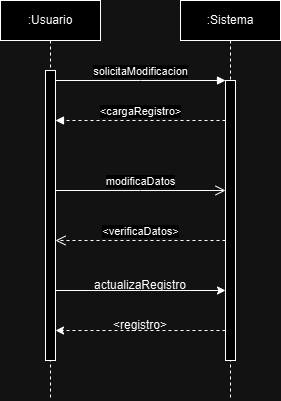

The diagram above was exported from draw.io. Its source (the exported page's mxGraphModel, read from the mxfile embedded in the PNG):
<mxGraphModel dx="880" dy="468" grid="1" gridSize="10" guides="1" tooltips="1" connect="1" arrows="1" fold="1" page="1" pageScale="1" pageWidth="850" pageHeight="1100" math="0" shadow="0">
  <root>
    <mxCell id="0" />
    <mxCell id="1" parent="0" />
    <mxCell id="aM9ryv3xv72pqoxQDRHE-1" value=":Usuario" style="shape=umlLifeline;perimeter=lifelinePerimeter;whiteSpace=wrap;html=1;container=0;dropTarget=0;collapsible=0;recursiveResize=0;outlineConnect=0;portConstraint=eastwest;newEdgeStyle={&quot;edgeStyle&quot;:&quot;elbowEdgeStyle&quot;,&quot;elbow&quot;:&quot;vertical&quot;,&quot;curved&quot;:0,&quot;rounded&quot;:0};" parent="1" vertex="1">
      <mxGeometry x="40" y="40" width="100" height="400" as="geometry" />
    </mxCell>
    <mxCell id="aM9ryv3xv72pqoxQDRHE-2" value="" style="html=1;points=[];perimeter=orthogonalPerimeter;outlineConnect=0;targetShapes=umlLifeline;portConstraint=eastwest;newEdgeStyle={&quot;edgeStyle&quot;:&quot;elbowEdgeStyle&quot;,&quot;elbow&quot;:&quot;vertical&quot;,&quot;curved&quot;:0,&quot;rounded&quot;:0};" parent="aM9ryv3xv72pqoxQDRHE-1" vertex="1">
      <mxGeometry x="45" y="70" width="10" height="290" as="geometry" />
    </mxCell>
    <mxCell id="aM9ryv3xv72pqoxQDRHE-5" value=":Sistema" style="shape=umlLifeline;perimeter=lifelinePerimeter;whiteSpace=wrap;html=1;container=0;dropTarget=0;collapsible=0;recursiveResize=0;outlineConnect=0;portConstraint=eastwest;newEdgeStyle={&quot;edgeStyle&quot;:&quot;elbowEdgeStyle&quot;,&quot;elbow&quot;:&quot;vertical&quot;,&quot;curved&quot;:0,&quot;rounded&quot;:0};" parent="1" vertex="1">
      <mxGeometry x="220" y="40" width="100" height="400" as="geometry" />
    </mxCell>
    <mxCell id="aM9ryv3xv72pqoxQDRHE-6" value="" style="html=1;points=[];perimeter=orthogonalPerimeter;outlineConnect=0;targetShapes=umlLifeline;portConstraint=eastwest;newEdgeStyle={&quot;edgeStyle&quot;:&quot;elbowEdgeStyle&quot;,&quot;elbow&quot;:&quot;vertical&quot;,&quot;curved&quot;:0,&quot;rounded&quot;:0};" parent="aM9ryv3xv72pqoxQDRHE-5" vertex="1">
      <mxGeometry x="45" y="80" width="10" height="280" as="geometry" />
    </mxCell>
    <mxCell id="aM9ryv3xv72pqoxQDRHE-7" value="solicitaModificacion" style="html=1;verticalAlign=bottom;endArrow=block;edgeStyle=elbowEdgeStyle;elbow=vertical;curved=0;rounded=0;" parent="1" source="aM9ryv3xv72pqoxQDRHE-2" target="aM9ryv3xv72pqoxQDRHE-6" edge="1">
      <mxGeometry relative="1" as="geometry">
        <mxPoint x="195" y="130" as="sourcePoint" />
        <Array as="points">
          <mxPoint x="180" y="120" />
        </Array>
      </mxGeometry>
    </mxCell>
    <mxCell id="aM9ryv3xv72pqoxQDRHE-8" value="&amp;lt;verificaDatos&amp;gt;" style="html=1;verticalAlign=bottom;endArrow=open;dashed=1;endSize=8;edgeStyle=elbowEdgeStyle;elbow=vertical;curved=0;rounded=0;" parent="1" source="aM9ryv3xv72pqoxQDRHE-6" target="aM9ryv3xv72pqoxQDRHE-2" edge="1">
      <mxGeometry relative="1" as="geometry">
        <mxPoint x="195" y="205" as="targetPoint" />
        <Array as="points">
          <mxPoint x="190" y="280" />
        </Array>
      </mxGeometry>
    </mxCell>
    <mxCell id="aM9ryv3xv72pqoxQDRHE-9" value="&amp;lt;cargaRegistro&amp;gt;" style="html=1;verticalAlign=bottom;endArrow=block;edgeStyle=elbowEdgeStyle;elbow=vertical;curved=0;rounded=0;dashed=1;" parent="1" source="aM9ryv3xv72pqoxQDRHE-6" target="aM9ryv3xv72pqoxQDRHE-2" edge="1">
      <mxGeometry relative="1" as="geometry">
        <mxPoint x="175" y="160" as="sourcePoint" />
        <Array as="points">
          <mxPoint x="190" y="160" />
        </Array>
        <mxPoint x="100.00000000000011" y="160" as="targetPoint" />
      </mxGeometry>
    </mxCell>
    <mxCell id="aM9ryv3xv72pqoxQDRHE-10" value="modificaDatos" style="html=1;verticalAlign=bottom;endArrow=open;endSize=8;edgeStyle=elbowEdgeStyle;elbow=vertical;curved=0;rounded=0;" parent="1" source="aM9ryv3xv72pqoxQDRHE-2" target="aM9ryv3xv72pqoxQDRHE-6" edge="1">
      <mxGeometry relative="1" as="geometry">
        <mxPoint x="175" y="235" as="targetPoint" />
        <Array as="points">
          <mxPoint x="180" y="230" />
        </Array>
        <mxPoint x="100.00000000000011" y="230" as="sourcePoint" />
      </mxGeometry>
    </mxCell>
    <mxCell id="1GJDRWvXPDpFHU0NnSnz-4" style="edgeStyle=elbowEdgeStyle;rounded=0;orthogonalLoop=1;jettySize=auto;html=1;elbow=horizontal;curved=0;" parent="1" edge="1">
      <mxGeometry relative="1" as="geometry">
        <mxPoint x="95" y="330.0003448275863" as="sourcePoint" />
        <mxPoint x="264.9999999999999" y="330.0003448275863" as="targetPoint" />
      </mxGeometry>
    </mxCell>
    <mxCell id="1GJDRWvXPDpFHU0NnSnz-5" value="actualizaRegistro" style="text;html=1;align=center;verticalAlign=middle;whiteSpace=wrap;rounded=0;" parent="1" vertex="1">
      <mxGeometry x="150" y="320" width="60" height="10" as="geometry" />
    </mxCell>
    <mxCell id="1GJDRWvXPDpFHU0NnSnz-8" style="edgeStyle=elbowEdgeStyle;rounded=0;orthogonalLoop=1;jettySize=auto;html=1;elbow=vertical;curved=0;dashed=1;shadow=0;flowAnimation=0;movable=1;" parent="1" edge="1">
      <mxGeometry relative="1" as="geometry">
        <mxPoint x="265" y="370.0028571428571" as="sourcePoint" />
        <mxPoint x="95" y="370.0028571428571" as="targetPoint" />
      </mxGeometry>
    </mxCell>
    <mxCell id="1GJDRWvXPDpFHU0NnSnz-10" value="&amp;lt;registro&amp;gt;" style="text;html=1;align=center;verticalAlign=middle;whiteSpace=wrap;rounded=0;" parent="1" vertex="1">
      <mxGeometry x="150" y="360" width="60" height="10" as="geometry" />
    </mxCell>
  </root>
</mxGraphModel>